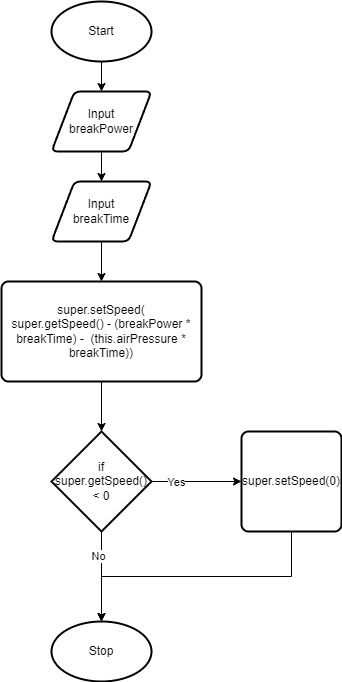

The diagram above was exported from draw.io. Its source (the exported page's mxGraphModel, read from the mxfile embedded in the PNG):
<mxGraphModel dx="690" dy="526" grid="1" gridSize="10" guides="1" tooltips="1" connect="1" arrows="1" fold="1" page="1" pageScale="1" pageWidth="827" pageHeight="1169" math="0" shadow="0">
  <root>
    <mxCell id="0" />
    <mxCell id="1" parent="0" />
    <mxCell id="5" style="edgeStyle=none;html=1;exitX=0.5;exitY=1;exitDx=0;exitDy=0;exitPerimeter=0;entryX=0.5;entryY=0;entryDx=0;entryDy=0;" edge="1" parent="1" source="2" target="3">
      <mxGeometry relative="1" as="geometry" />
    </mxCell>
    <mxCell id="2" value="Start" style="strokeWidth=2;html=1;shape=mxgraph.flowchart.start_1;whiteSpace=wrap;" vertex="1" parent="1">
      <mxGeometry x="200" y="40" width="100" height="60" as="geometry" />
    </mxCell>
    <mxCell id="6" style="edgeStyle=none;html=1;exitX=0.5;exitY=1;exitDx=0;exitDy=0;" edge="1" parent="1" source="3" target="4">
      <mxGeometry relative="1" as="geometry" />
    </mxCell>
    <mxCell id="3" value="Input &lt;br&gt;breakPower" style="shape=parallelogram;html=1;strokeWidth=2;perimeter=parallelogramPerimeter;whiteSpace=wrap;rounded=1;arcSize=12;size=0.23;" vertex="1" parent="1">
      <mxGeometry x="200" y="130" width="100" height="60" as="geometry" />
    </mxCell>
    <mxCell id="8" style="edgeStyle=none;html=1;exitX=0.5;exitY=1;exitDx=0;exitDy=0;entryX=0.5;entryY=0;entryDx=0;entryDy=0;" edge="1" parent="1" source="4" target="7">
      <mxGeometry relative="1" as="geometry" />
    </mxCell>
    <mxCell id="4" value="Input &lt;br&gt;breakTime" style="shape=parallelogram;html=1;strokeWidth=2;perimeter=parallelogramPerimeter;whiteSpace=wrap;rounded=1;arcSize=12;size=0.23;" vertex="1" parent="1">
      <mxGeometry x="200" y="220" width="100" height="60" as="geometry" />
    </mxCell>
    <mxCell id="11" style="edgeStyle=none;html=1;exitX=0.5;exitY=1;exitDx=0;exitDy=0;entryX=0.5;entryY=0;entryDx=0;entryDy=0;entryPerimeter=0;" edge="1" parent="1" source="7" target="9">
      <mxGeometry relative="1" as="geometry" />
    </mxCell>
    <mxCell id="7" value="&lt;div&gt;super.setSpeed(&lt;/div&gt;&lt;div&gt;super.getSpeed() - (breakPower * breakTime) -&lt;span&gt;&amp;nbsp; (this.airPressure * breakTime))&lt;/span&gt;&lt;/div&gt;" style="rounded=1;whiteSpace=wrap;html=1;absoluteArcSize=1;arcSize=14;strokeWidth=2;" vertex="1" parent="1">
      <mxGeometry x="150" y="320" width="200" height="100" as="geometry" />
    </mxCell>
    <mxCell id="12" style="edgeStyle=none;html=1;exitX=1;exitY=0.5;exitDx=0;exitDy=0;exitPerimeter=0;entryX=0;entryY=0.5;entryDx=0;entryDy=0;" edge="1" parent="1" source="9" target="10">
      <mxGeometry relative="1" as="geometry" />
    </mxCell>
    <mxCell id="13" value="Yes" style="edgeLabel;html=1;align=center;verticalAlign=middle;resizable=0;points=[];" vertex="1" connectable="0" parent="12">
      <mxGeometry x="-0.4667" relative="1" as="geometry">
        <mxPoint as="offset" />
      </mxGeometry>
    </mxCell>
    <mxCell id="15" style="edgeStyle=none;html=1;exitX=0.5;exitY=1;exitDx=0;exitDy=0;exitPerimeter=0;entryX=0.5;entryY=0;entryDx=0;entryDy=0;entryPerimeter=0;" edge="1" parent="1" source="9" target="14">
      <mxGeometry relative="1" as="geometry" />
    </mxCell>
    <mxCell id="18" value="No" style="edgeLabel;html=1;align=center;verticalAlign=middle;resizable=0;points=[];" vertex="1" connectable="0" parent="15">
      <mxGeometry x="-0.4756" y="-4" relative="1" as="geometry">
        <mxPoint as="offset" />
      </mxGeometry>
    </mxCell>
    <mxCell id="9" value="if super.getSpeed() &amp;lt; 0" style="strokeWidth=2;html=1;shape=mxgraph.flowchart.decision;whiteSpace=wrap;" vertex="1" parent="1">
      <mxGeometry x="200" y="470" width="100" height="100" as="geometry" />
    </mxCell>
    <mxCell id="17" style="edgeStyle=orthogonalEdgeStyle;rounded=0;html=1;exitX=0.5;exitY=1;exitDx=0;exitDy=0;entryX=0.5;entryY=0;entryDx=0;entryDy=0;entryPerimeter=0;" edge="1" parent="1" source="10" target="14">
      <mxGeometry relative="1" as="geometry" />
    </mxCell>
    <mxCell id="10" value="super.setSpeed(0)" style="rounded=1;whiteSpace=wrap;html=1;absoluteArcSize=1;arcSize=14;strokeWidth=2;" vertex="1" parent="1">
      <mxGeometry x="390" y="470" width="100" height="100" as="geometry" />
    </mxCell>
    <mxCell id="14" value="Stop" style="strokeWidth=2;html=1;shape=mxgraph.flowchart.start_1;whiteSpace=wrap;" vertex="1" parent="1">
      <mxGeometry x="200" y="660" width="100" height="60" as="geometry" />
    </mxCell>
  </root>
</mxGraphModel>